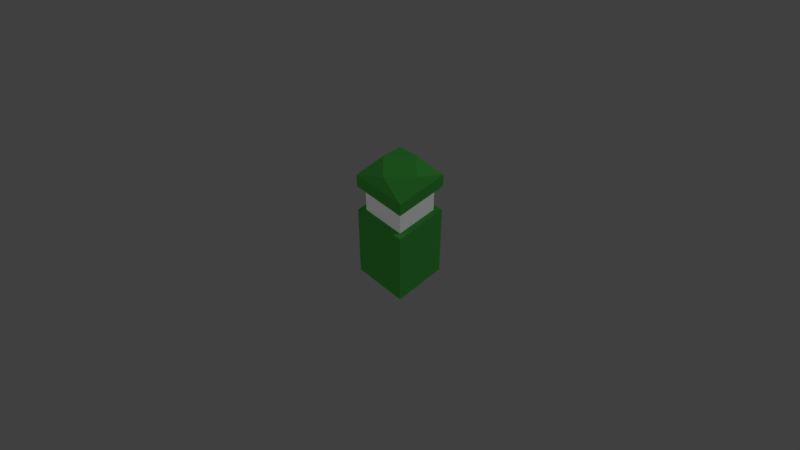 # Source: SASCharacter.blend  (saved by Blender 2.79.0; exported with 4.5.12 LTS)
import bpy
from mathutils import Matrix  # noqa: F401  (used for matrix-valued properties, if any)

bpy.ops.wm.read_factory_settings(use_empty=True)
scene = bpy.context.scene
scene.name = 'Scene'

# ---- collections
col_collection_1 = bpy.data.collections.new('Collection 1'); scene.collection.children.link(col_collection_1)
col_collection_2 = bpy.data.collections.new('Collection 2'); scene.collection.children.link(col_collection_2)
col_collection_2.hide_render = True
col_collection_2.hide_viewport = True
col_collection_3 = bpy.data.collections.new('Collection 3'); scene.collection.children.link(col_collection_3)
col_collection_3.hide_render = True
col_collection_3.hide_viewport = True
col_collection_4 = bpy.data.collections.new('Collection 4'); scene.collection.children.link(col_collection_4)
col_collection_4.hide_render = True
col_collection_4.hide_viewport = True

# ---- images (referenced by path relative to the original .blend; pixels are not part of the script)
import os
ASSET_DIR = os.environ.get("B2B_ASSET_DIR", "")  # directory of the original .blend (textures are referenced by path, not embedded)
HERE = os.path.dirname(os.path.abspath(__file__))  # packed textures are extracted next to this script under _unpacked/

def load_image(name, relpath, width, height, colorspace="sRGB"):
    """Load a texture the original file referenced (path relative to the .blend, or extracted next to this script)."""
    p = next((c for c in (os.path.join(HERE, relpath), os.path.join(ASSET_DIR, relpath)) if relpath and os.path.exists(c)), "")
    if p:
        img = bpy.data.images.load(p, check_existing=True)
        img.name = name
    else:  # same state as the original file: an image datablock whose file is absent (Cycles renders it pink)
        img = bpy.data.images.new(name, width, height)
        img.source = "FILE"
        img.filepath = "//" + (relpath or name)
    img.colorspace_settings.name = colorspace
    return img
img_new_face = load_image('New Face', '', 64, 64, 'sRGB')

# ---- materials (node trees are filled in below, after node groups)
mat_test = bpy.data.materials.new('Test')
mat_test.alpha_threshold = 0.0
mat_test.use_transparent_shadow = False
mat_test.roughness = 0.5
mat_face_001 = bpy.data.materials.new('Face.001')
mat_face_001.alpha_threshold = 0.0
mat_face_001.use_transparent_shadow = False
mat_face_001.preview_render_type = 'FLAT'
mat_face_001.diffuse_color = (0.8, 0.6944, 0.525, 1.0)
mat_face_001.roughness = 0.5
mat_face_001.specular_intensity = 0.0
mat_face_001.line_color = (0.0, 0.0, 0.0, 1.0)
mat_helmet = bpy.data.materials.new('Helmet')
mat_helmet.alpha_threshold = 0.0
mat_helmet.use_transparent_shadow = False
mat_helmet.diffuse_color = (0.03992, 0.2529, 0.03886, 1.0)
mat_helmet.roughness = 0.5
mat_helmet.specular_intensity = 0.0
mat_face = bpy.data.materials.new('Face')
mat_face.alpha_threshold = 0.0
mat_face.use_transparent_shadow = False
mat_face.roughness = 0.5
mat_barrel = bpy.data.materials.new('Barrel')
mat_barrel.alpha_threshold = 0.0
mat_barrel.use_transparent_shadow = False
mat_barrel.diffuse_color = (0.1679, 0.1646, 0.1547, 1.0)
mat_barrel.roughness = 0.5
mat_magazine = bpy.data.materials.new('Magazine')
mat_magazine.alpha_threshold = 0.0
mat_magazine.use_transparent_shadow = False
mat_magazine.diffuse_color = (0.3757, 0.3757, 0.3757, 1.0)
mat_magazine.roughness = 0.5
mat_wood = bpy.data.materials.new('Wood')
mat_wood.alpha_threshold = 0.0
mat_wood.use_transparent_shadow = False
mat_wood.diffuse_color = (0.8, 0.3729, 0.1022, 1.0)
mat_wood.roughness = 0.5
mat_wood.specular_intensity = 0.0

# ---- material node trees
mat_test.use_nodes = True; mat_test.node_tree.nodes.clear()
_N = mat_test.node_tree.nodes; _L = mat_test.node_tree.links
n0 = _N.new('ShaderNodeOutputMaterial'); n0.name = 'Material Output'; n0.location = (300, 300)
n1 = _N.new('ShaderNodeBsdfDiffuse'); n1.name = 'Diffuse BSDF'; n1.location = (10, 300)
n2 = _N.new('ShaderNodeTexImage'); n2.name = 'Image Texture'; n2.location = (-184, 299)
n2.width = 140
n2.image = img_new_face
n3 = _N.new('ShaderNodeTexCoord'); n3.name = 'Texture Coordinate'; n3.location = (-460, 246)
_L.new(n1.outputs[0], n0.inputs[0])
_L.new(n2.outputs[0], n1.inputs[0])
_L.new(n3.outputs[2], n2.inputs[0])
n0.is_active_output = True

# ---- world
world_world = bpy.data.worlds.new('World'); scene.world = world_world
world_world.color = (0.05088, 0.05088, 0.05088)
world_world.use_sun_shadow = False
world_world.sun_shadow_jitter_overblur = 0.0
world_world.cycles.sampling_method = 'MANUAL'

# ---- cameras
cam_camera = bpy.data.cameras.new('Camera')
cam_camera.clip_end = 100.0
cam_camera.lens = 35.0
cam_camera.sensor_width = 32.0
cam_camera.sensor_height = 18.0
cam_camera.ortho_scale = 7.314
cam_camera.dof.focus_distance = 0.0
cam_camera.dof.aperture_fstop = 128.0

# ---- lights
light_lamp_001 = bpy.data.lights.new('Lamp.001', 'SUN')
light_lamp_001.color = (0.9404, 1.0, 1.0)
light_lamp_001.transmission_factor = 0.0
light_lamp_001.cutoff_distance = 30.0
light_lamp_001.angle = 0.1993
light_lamp_001.energy = 1.0
light_lamp_001.shadow_buffer_clip_start = 1.001
light_lamp_001.shadow_soft_size = 0.1
light_lamp_001.shadow_cascade_max_distance = 1000.0
light_lamp = bpy.data.lights.new('Lamp', 'SUN')
light_lamp.transmission_factor = 0.0
light_lamp.cutoff_distance = 30.0
light_lamp.angle = 0.1993
light_lamp.energy = 0.5
light_lamp.shadow_buffer_clip_start = 1.001
light_lamp.shadow_soft_size = 0.1
light_lamp.shadow_cascade_max_distance = 1000.0

# ---- meshes
me_cube_006 = bpy.data.meshes.new('Cube.006')
me_cube_006.from_pydata([], [], [])
_uv = me_cube_006.uv_layers.new(name='UVMap')
_uv.uv.foreach_set('vector', [])
me_cube_006.materials.append(mat_test)
me_cube_006.use_remesh_preserve_volume = False
me_cube_006.use_remesh_preserve_attributes = False
me_cube_006.use_mirror_vertex_groups = False
me_cube_006.update()
me_cube_004 = bpy.data.meshes.new('Cube.004')
me_cube_004.from_pydata([(1.0, 1.0, 0.0), (1.0, -1.0, 0.0), (-1.0, -1.0, 0.0), (-1.0, 1.0, 0.0), (1.0, 1.0, 0.5001), (1.0, -1.0, 0.5001), (-1.0, -1.0, 0.5001), (-1.0, 1.0, 0.5001), (2.452e-07, 0.7531, 0.8705), (0.7531, -4.135e-07, 0.8705), (-0.7531, 1.332e-07, 0.8705), (-3.925e-07, -0.7531, 0.8705)], [], [(0, 1, 2, 3), (4, 7, 8), (0, 4, 5, 1), (1, 5, 6, 2), (2, 6, 7, 3), (4, 0, 3, 7), (8, 10, 11, 9), (9, 4, 8), (5, 4, 9), (9, 11, 5), (8, 7, 10), (7, 6, 10), (10, 6, 11), (6, 5, 11)])
me_cube_004.polygons.foreach_set('material_index', [1, 1, 1, 1, 1, 1, 1, 1, 1, 1, 1, 1, 1, 1])
me_cube_004.materials.append(mat_face_001)
me_cube_004.materials.append(mat_helmet)
me_cube_004.use_remesh_preserve_volume = False
me_cube_004.use_remesh_preserve_attributes = False
me_cube_004.use_mirror_vertex_groups = False
me_cube_004.update()
me_cube_001 = bpy.data.meshes.new('Cube.001')
me_cube_001.from_pydata([(1.0, -1.0, -1.0), (-1.0, -1.0, -1.0), (-1.0, 1.0, -1.0), (1.0, 1.0, -1.0), (1.0, -1.0, 1.0), (-1.0, -1.0, 1.0), (-1.0, 1.0, 1.0), (1.0, 1.0, 1.0)], [], [(0, 1, 2, 3), (4, 7, 6, 5), (0, 4, 5, 1), (1, 5, 6, 2), (2, 6, 7, 3), (4, 0, 3, 7)])
_uv = me_cube_001.uv_layers.new(name='UVMap')
_uv.uv.foreach_set('vector', [1.987e-08, 0.6667, 0.3333, 0.6667, 0.3333, 1.0, 0.0, 1.0, 0.3333, 0.3333, 0.3333, 0.6667, 4.967e-08, 0.6667, 0.0, 0.3333, 0.6667, 0.3333, 0.3333, 0.3333, 0.3333, 0.0, 0.6667, 1.987e-08, 2.98e-08, 0.3333, 0.0, 1.291e-07, 0.3333, 0.0, 0.3333, 0.3333, 1.0, 0.3333, 0.6667, 0.3333, 0.6667, 8.941e-08, 1.0, 0.0, 0.3333, 0.3333, 0.6667, 0.3333, 0.6667, 0.6667, 0.3333, 0.6667])
_ca = me_cube_001.color_attributes.new('Col', 'BYTE_COLOR', 'CORNER')
_ca.data.foreach_set('color', [1.0, 1.0, 1.0, 1.0, 1.0, 1.0, 1.0, 1.0, 1.0, 1.0, 1.0, 1.0, 1.0, 1.0, 1.0, 1.0, 1.0, 1.0, 1.0, 1.0, 1.0, 1.0, 1.0, 1.0, 1.0, 1.0, 1.0, 1.0, 1.0, 1.0, 1.0, 1.0, 1.0, 1.0, 1.0, 1.0, 1.0, 1.0, 1.0, 1.0, 1.0, 1.0, 1.0, 1.0, 1.0, 1.0, 1.0, 1.0, 1.0, 1.0, 1.0, 1.0, 1.0, 1.0, 1.0, 1.0, 1.0, 1.0, 1.0, 1.0, 1.0, 1.0, 1.0, 1.0, 1.0, 1.0, 1.0, 1.0, 1.0, 1.0, 1.0, 1.0, 1.0, 1.0, 1.0, 1.0, 1.0, 1.0, 1.0, 1.0, 1.0, 1.0, 1.0, 1.0, 1.0, 1.0, 1.0, 1.0, 1.0, 1.0, 1.0, 1.0, 1.0, 1.0, 1.0, 1.0])
me_cube_001.materials.append(mat_face)
me_cube_001.use_remesh_preserve_volume = False
me_cube_001.use_remesh_preserve_attributes = False
me_cube_001.use_mirror_vertex_groups = False
me_cube_001.update()
me_cube = bpy.data.meshes.new('Cube')
me_cube.from_pydata([(1.0, 1.0, 0.0), (1.0, -1.0, 0.0), (-1.0, -1.0, 0.0), (-1.0, 1.0, 0.0), (1.0, 1.0, 3.0), (1.0, -1.0, 3.0), (-1.0, -1.0, 3.0), (-1.0, 1.0, 3.0)], [], [(0, 1, 2, 3), (4, 7, 6, 5), (0, 4, 5, 1), (1, 5, 6, 2), (2, 6, 7, 3), (4, 0, 3, 7)])
me_cube.polygons.foreach_set('material_index', [1, 1, 1, 1, 1, 1])
me_cube.materials.append(mat_face_001)
me_cube.materials.append(mat_helmet)
me_cube.use_remesh_preserve_volume = False
me_cube.use_remesh_preserve_attributes = False
me_cube.use_mirror_vertex_groups = False
me_cube.update()
me_cube_009 = bpy.data.meshes.new('Cube.009')
me_cube_009.from_pydata([(0.252, -0.07625, 0.08084), (0.119, -0.07625, 0.2937), (0.252, 0.07612, 0.08084), (0.119, 0.07612, 0.2937), (0.9138, -0.07625, 0.08084), (0.9138, -0.07625, 0.2937), (0.9138, 0.07612, 0.08084), (0.9138, 0.07612, 0.2937), (1.716, 0.04357, 0.1438), (1.716, 0.04357, 0.2308), (1.716, -0.0437, 0.1438), (1.716, -0.0437, 0.2308), (0.9138, -0.0437, 0.2308), (0.9138, -0.0437, 0.1438), (0.9138, 0.04357, 0.1438), (0.9138, 0.04357, 0.2308), (-0.7217, 0.09995, 0.08084), (-0.7217, -0.1001, 0.08084), (-0.4133, -0.1001, 0.2937), (-0.4133, 0.09995, 0.2937), (0.119, 0.09995, -0.06315), (0.119, -0.1001, -0.06315), (-0.6075, 0.09995, -0.06315), (-0.6075, -0.1001, -0.06315), (-0.7217, 0.06617, 0.1306), (-0.7217, -0.0663, 0.1306), (-0.7217, -0.0663, 0.244), (-0.7217, 0.06617, 0.244), (-0.8631, 0.06617, 0.1306), (-0.8631, -0.0663, 0.1306), (-0.8631, -0.0663, 0.244), (-0.8631, 0.06617, 0.244), (-1.469, 0.07865, -0.06019), (-1.469, -0.07878, -0.06019), (-1.469, -0.07878, 0.2772), (-1.469, 0.07865, 0.2772), (-0.4336, 0.07467, -0.06315), (-0.4336, -0.0748, -0.06315), (-0.5695, 0.07467, -0.06315), (-0.5695, -0.0748, -0.06315), (-0.5416, 0.07467, -0.384), (-0.5416, -0.0748, -0.384), (-0.6999, 0.07467, -0.3183), (-0.6999, -0.0748, -0.3183), (0.5962, 0.06528, 0.08084), (0.5962, -0.06541, 0.08084), (0.7378, 0.06528, 0.08084), (0.7378, -0.06541, 0.08084), (0.5962, 0.06528, -0.3457), (0.5962, -0.06541, -0.3457), (0.7173, 0.06528, -0.3457), (0.7173, -0.06541, -0.3457), (-0.1711, -0.06296, -0.2222), (-0.1735, -0.06296, -0.01493), (-0.1711, 0.06353, -0.2222), (-0.1735, 0.06353, -0.01493), (0.09278, -0.06296, -0.1801), (0.09518, -0.06296, -0.01493), (0.09278, 0.06353, -0.1801), (0.09518, 0.06353, -0.01493), (-0.1184, 0.06353, -0.482), (-0.1184, -0.06296, -0.482), (0.1455, 0.06353, -0.44), (0.1455, -0.06296, -0.44)], [], [(3, 19, 18, 1), (2, 3, 7, 6), (7, 15, 14, 6), (4, 5, 1, 0), (6, 46, 44, 2), (7, 3, 1, 5), (8, 9, 11, 10), (5, 12, 15, 7), (14, 8, 10, 13), (6, 14, 13, 4), (13, 10, 11, 12), (4, 13, 12, 5), (15, 9, 8, 14), (12, 11, 9, 15), (17, 25, 24, 16), (16, 22, 23, 17), (2, 16, 19, 3), (1, 18, 17, 0), (23, 39, 37, 21), (17, 23, 21, 0), (0, 21, 20, 2), (2, 20, 22, 16), (27, 31, 30, 26), (16, 24, 27, 19), (18, 26, 25, 17), (19, 27, 26, 18), (28, 32, 35, 31), (25, 29, 28, 24), (24, 28, 31, 27), (26, 30, 29, 25), (33, 34, 35, 32), (30, 34, 33, 29), (31, 35, 34, 30), (29, 33, 32, 28), (36, 40, 42, 38), (22, 38, 39, 23), (20, 36, 38, 22), (21, 37, 36, 20), (41, 43, 42, 40), (37, 41, 40, 36), (39, 43, 41, 37), (38, 42, 43, 39), (47, 51, 50, 46), (2, 44, 45, 0), (4, 47, 46, 6), (0, 45, 47, 4), (48, 50, 51, 49), (44, 48, 49, 45), (45, 49, 51, 47), (46, 50, 48, 44), (52, 53, 55, 54), (54, 55, 59, 58), (58, 59, 57, 56), (56, 57, 53, 52), (54, 58, 62, 60), (59, 55, 53, 57), (60, 62, 63, 61), (52, 54, 60, 61), (58, 56, 63, 62), (56, 52, 61, 63)])
me_cube_009.polygons.foreach_set('material_index', [0, 0, 0, 0, 0, 0, 0, 0, 0, 0, 0, 0, 0, 0, 0, 0, 0, 0, 0, 0, 0, 0, 0, 0, 0, 0, 0, 0, 0, 0, 0, 0, 0, 0, 0, 0, 0, 0, 0, 0, 0, 0, 0, 0, 0, 0, 0, 0, 0, 0, 1, 1, 1, 1, 1, 1, 1, 1, 1, 1])
me_cube_009.materials.append(mat_barrel)
me_cube_009.materials.append(mat_magazine)
me_cube_009.use_remesh_preserve_volume = False
me_cube_009.use_remesh_preserve_attributes = False
me_cube_009.use_mirror_vertex_groups = False
me_cube_009.update()
me_cube_013 = bpy.data.meshes.new('Cube.013')
me_cube_013.from_pydata([(0.3893, -0.07625, 0.08084), (0.5041, -0.07625, 0.2937), (0.3893, 0.07612, 0.08084), (0.5041, 0.07612, 0.2937), (0.9138, -0.06131, 0.112), (0.9138, -0.06131, 0.2625), (0.9138, 0.06117, 0.112), (0.9138, 0.06117, 0.2625), (1.556, 0.04357, 0.1438), (1.556, 0.04357, 0.2308), (1.556, -0.0437, 0.1438), (1.556, -0.0437, 0.2308), (0.9138, -0.0437, 0.2308), (0.9138, -0.0437, 0.1438), (0.9138, 0.04357, 0.1438), (0.9138, 0.04357, 0.2308), (-0.7217, 0.09995, 0.04727), (-0.7217, -0.1001, 0.04727), (-0.5723, -0.1001, 0.2937), (-0.5723, 0.09995, 0.2937), (-0.8891, 0.09995, 0.03189), (-0.8891, -0.1001, 0.03189), (-0.7217, -0.0663, 0.2012), (-0.7217, 0.06617, 0.2012), (-0.8891, -0.0663, 0.1522), (-0.8891, 0.06617, 0.1522), (-0.9887, 0.06617, 0.2178), (-0.9887, 0.06679, 0.002962), (-0.9887, -0.0663, 0.2178), (-0.9887, -0.06692, 0.002962), (-1.441, 0.06617, 0.2178), (-1.441, 0.06679, -0.1152), (-1.441, -0.0663, 0.2178), (-1.441, -0.06692, -0.1152), (-0.3978, 0.07612, 0.05706), (-0.3978, -0.07625, 0.05706), (-0.6496, 0.09995, 0.04945), (-0.6496, -0.1001, 0.04945), (-0.4296, 0.05709, -0.0373), (-0.4296, -0.05722, -0.0373), (-0.6137, 0.07496, 0.005634), (-0.6137, -0.07509, 0.005634), (-0.4665, 0.05709, -0.1957), (-0.4665, -0.05722, -0.1957), (-0.6506, 0.07496, -0.1527), (-0.6506, -0.07509, -0.1527), (-0.4569, 0.05709, -0.3043), (-0.4569, -0.05722, -0.3043), (-0.6789, 0.07496, -0.2042), (-0.6789, -0.07509, -0.2042), (-0.1745, 0.05709, -0.0373), (-0.1745, -0.05722, -0.0373), (-0.1745, 0.05709, 0.08128), (-0.1745, -0.05722, 0.08128), (-0.1026, 0.05709, -0.0373), (-0.1026, -0.05722, -0.0373), (-0.1026, 0.05709, 0.08128), (-0.1026, -0.05722, 0.08128), (0.1919, 0.07612, 0.07428), (0.1919, -0.07625, 0.07428), (-0.05076, 0.07612, 0.0505), (-0.05076, -0.07625, 0.0505), (0.1924, 0.07612, 0.06695), (0.1924, -0.07625, 0.06695), (-0.05125, 0.07612, 0.05783), (-0.05125, -0.07625, 0.05783), (0.1714, 0.05099, 0.06695), (0.1714, -0.05112, 0.06695), (-0.109, 0.05099, 0.05783), (-0.109, -0.05112, 0.05783), (0.1775, 0.05099, -0.006341), (0.1775, -0.05112, -0.006341), (-0.09475, 0.05099, -0.07408), (-0.09475, -0.05112, -0.07408), (0.2048, 0.05099, -0.1514), (0.2048, -0.05112, -0.1514), (-0.02769, 0.05099, -0.3084), (-0.02769, -0.05112, -0.3084), (0.3275, 0.05099, -0.3346), (0.3275, -0.05112, -0.3346), (0.1133, 0.05099, -0.5157), (0.1133, -0.05112, -0.5157), (1.468, -0.0276, 0.2236), (1.495, -0.0276, 0.3169), (1.468, 0.03665, 0.2236), (1.495, 0.03665, 0.3169), (1.532, -0.0276, 0.2236), (1.532, -0.0276, 0.3169), (1.532, 0.03665, 0.2236), (1.532, 0.03665, 0.3169), (-0.4296, 0.05709, -0.02921), (-0.4296, -0.05722, -0.02921), (-0.1745, 0.05709, -0.02921), (-0.1745, -0.05722, -0.02921)], [], [(3, 19, 18, 1), (2, 3, 7, 6), (7, 15, 14, 6), (4, 5, 1, 0), (7, 3, 1, 5), (8, 9, 11, 10), (5, 12, 15, 7), (14, 8, 10, 13), (6, 14, 13, 4), (13, 10, 11, 12), (4, 13, 12, 5), (15, 9, 8, 14), (12, 11, 9, 15), (2, 16, 19, 3), (1, 18, 17, 0), (16, 23, 19), (18, 22, 17), (19, 23, 22, 18), (25, 26, 28, 24), (17, 21, 20, 16), (2, 6, 4, 0), (16, 36, 37, 17), (23, 25, 24, 22), (22, 24, 21, 17), (16, 20, 25, 23), (29, 33, 31, 27), (24, 28, 29, 21), (20, 27, 26, 25), (21, 29, 27, 20), (33, 32, 30, 31), (26, 30, 32, 28), (28, 32, 33, 29), (27, 31, 30, 26), (37, 41, 39, 35), (17, 37, 35, 0), (2, 58, 60, 34), (2, 34, 36, 16), (40, 44, 45, 41), (36, 40, 41, 37), (34, 38, 40, 36), (35, 39, 38, 34), (42, 46, 48, 44), (38, 42, 44, 40), (39, 43, 42, 38), (41, 45, 43, 39), (47, 49, 48, 46), (43, 47, 46, 42), (45, 49, 47, 43), (44, 48, 49, 45), (50, 38, 90, 92), (52, 56, 54, 50), (54, 56, 57, 55), (50, 54, 55, 51), (51, 55, 57, 53), (53, 57, 56, 52), (69, 73, 71, 67), (0, 59, 58, 2), (35, 61, 59, 0), (34, 60, 61, 35), (63, 62, 64, 65), (65, 69, 67, 63), (63, 67, 66, 62), (62, 66, 68, 64), (64, 68, 69, 65), (70, 74, 76, 72), (67, 71, 70, 66), (66, 70, 72, 68), (68, 72, 73, 69), (77, 81, 79, 75), (72, 76, 77, 73), (73, 77, 75, 71), (71, 75, 74, 70), (79, 81, 80, 78), (75, 79, 78, 74), (74, 78, 80, 76), (76, 80, 81, 77), (82, 83, 85, 84), (84, 85, 89, 88), (88, 89, 87, 86), (86, 87, 83, 82), (84, 88, 86, 82), (89, 85, 83, 87), (90, 91, 93, 92), (39, 51, 93, 91), (51, 50, 92, 93), (38, 39, 91, 90), (51, 53, 52, 50)])
me_cube_013.polygons.foreach_set('material_index', [0, 2, 2, 2, 2, 0, 2, 0, 2, 0, 2, 0, 0, 0, 0, 0, 0, 0, 2, 2, 2, 2, 2, 2, 2, 2, 2, 2, 2, 2, 2, 2, 2, 2, 0, 0, 0, 2, 2, 2, 2, 2, 2, 2, 2, 2, 2, 2, 2, 0, 0, 0, 0, 0, 0, 1, 0, 0, 0, 0, 0, 0, 0, 0, 1, 1, 1, 1, 1, 1, 1, 1, 1, 1, 1, 1, 0, 0, 0, 0, 0, 0, 0, 0, 0, 2, 0])
me_cube_013.materials.append(mat_barrel)
me_cube_013.materials.append(mat_magazine)
me_cube_013.materials.append(mat_wood)
me_cube_013.use_remesh_preserve_volume = False
me_cube_013.use_remesh_preserve_attributes = False
me_cube_013.use_mirror_vertex_groups = False
me_cube_013.update()
me_cube_014 = bpy.data.meshes.new('Cube.014')
me_cube_014.from_pydata([(-0.6105, -0.1144, 0.01009), (-0.6105, -0.0899, 0.1623), (-0.6105, 0.1144, 0.01009), (-0.6105, 0.0899, 0.1623), (-0.414, -0.1144, 0.01009), (-0.3658, -0.0899, 0.1623), (-0.414, 0.1144, 0.01009), (-0.3658, 0.0899, 0.1623), (0.1855, 0.0899, 0.1623), (0.1855, 0.1144, 0.01009), (0.1855, -0.1144, 0.01009), (0.1855, -0.0899, 0.1623), (-0.6379, 0.1144, -0.1213), (-0.6379, -0.1144, -0.1213), (-0.4348, 0.1144, -0.1479), (-0.4348, -0.1144, -0.1479), (-0.6981, 0.1144, 0.08217), (-0.6981, -0.1144, 0.08217), (-0.6981, -0.0899, 0.1128), (-0.6981, 0.0899, 0.1128), (-0.232, 0.1144, -0.1346), (-0.232, -0.1144, -0.1346), (-0.188, 0.1144, 0.01442), (-0.188, -0.1144, 0.01442), (0.1855, 0.0554, 0.1409), (0.1855, 0.0705, 0.04711), (0.1855, -0.0705, 0.04711), (0.1855, -0.0554, 0.1409), (0.2646, 0.0554, 0.1409), (0.2646, 0.0705, 0.04711), (0.2646, -0.0705, 0.04711), (0.2646, -0.0554, 0.1409), (-0.6679, 0.1144, -0.3362), (-0.6679, -0.1144, -0.3362), (-0.463, 0.1144, -0.3405), (-0.463, -0.1144, -0.3405), (-0.4351, -0.1144, -0.1439), (-0.4351, 0.1144, -0.1439), (-0.2322, -0.1144, -0.1306), (-0.2322, 0.1144, -0.1306), (-0.2457, -0.1144, -0.1306), (-0.2457, 0.1144, -0.1306), (-0.2017, -0.1144, 0.01846), (-0.2017, 0.1144, 0.01846)], [], [(1, 3, 19, 18), (2, 3, 7, 6), (7, 5, 11, 8), (4, 5, 1, 0), (2, 6, 14, 12), (7, 3, 1, 5), (11, 10, 26, 27), (6, 7, 8, 9), (5, 4, 10, 11), (4, 6, 9, 10), (14, 15, 35, 34), (0, 2, 12, 13), (6, 4, 15, 14), (4, 0, 13, 15), (17, 18, 19, 16), (2, 0, 17, 16), (3, 2, 16, 19), (0, 1, 18, 17), (20, 14, 37, 39), (21, 23, 42, 40), (24, 27, 31, 28), (10, 9, 25, 26), (8, 11, 27, 24), (9, 8, 24, 25), (29, 28, 31, 30), (25, 24, 28, 29), (27, 26, 30, 31), (26, 25, 29, 30), (32, 34, 35, 33), (13, 12, 32, 33), (15, 13, 33, 35), (12, 14, 34, 32), (37, 36, 38, 39), (14, 15, 36, 37), (15, 21, 38, 36), (21, 20, 39, 38), (41, 40, 42, 43), (23, 22, 43, 42), (22, 20, 41, 43), (20, 21, 40, 41)])
me_cube_014.materials.append(mat_barrel)
me_cube_014.use_remesh_preserve_volume = False
me_cube_014.use_remesh_preserve_attributes = False
me_cube_014.use_mirror_vertex_groups = False
me_cube_014.update()

# ---- objects
ob_cube_004 = bpy.data.objects.new('Cube.004', me_cube_006)
ob_lamp_001 = bpy.data.objects.new('Lamp.001', light_lamp_001)
ob_cube_002 = bpy.data.objects.new('Cube.002', me_cube_004)
ob_cube_001 = bpy.data.objects.new('Cube.001', me_cube_001)
ob_cube = bpy.data.objects.new('Cube', me_cube)
ob_lamp = bpy.data.objects.new('Lamp', light_lamp)
ob_camera = bpy.data.objects.new('Camera', cam_camera)
ob_cube_003 = bpy.data.objects.new('Cube.003', me_cube_009)
ob_cube_007 = bpy.data.objects.new('Cube.007', me_cube_013)
ob_cube_008 = bpy.data.objects.new('Cube.008', me_cube_014)

# ---- transforms, parenting, visibility, modifiers, constraints
ob_cube_004.location = (-5.386, 9.689, 3.64)
ob_cube_004.lineart.crease_threshold = 0.0
ob_lamp_001.location = (4.076, 6.1, 5.904)
ob_lamp_001.rotation_euler = (3.927, -2.356, 8.742e-08)
ob_lamp_001.lock_rotations_4d = False
ob_lamp_001.empty_display_type = 'ARROWS'
ob_lamp_001.color = (0.0, 0.0, 0.0, 0.0)
ob_lamp_001.lineart.crease_threshold = 0.0
ob_cube_002.location = (0.0, 0.0, 4.072)
ob_cube_002.lock_rotations_4d = False
ob_cube_002.empty_display_type = 'ARROWS'
ob_cube_002.lineart.crease_threshold = 0.0
ob_cube_001.location = (0.0, 0.0, 3.8)
ob_cube_001.scale = (0.8, 0.8, 0.8)
ob_cube_001.lock_rotations_4d = False
ob_cube_001.empty_display_type = 'ARROWS'
ob_cube_001.lineart.crease_threshold = 0.0
ob_cube.location = (0.0, 0.0, 0.0)
ob_cube.lock_rotations_4d = False
ob_cube.empty_display_type = 'ARROWS'
ob_cube.lineart.crease_threshold = 0.0
ob_lamp.location = (-6.841, -12.91, 5.904)
ob_lamp.rotation_euler = (0.7854, -0.7854, 0.0)
ob_lamp.lock_rotations_4d = False
ob_lamp.empty_display_type = 'ARROWS'
ob_lamp.color = (0.0, 0.0, 0.0, 0.0)
ob_lamp.lineart.crease_threshold = 0.0
ob_camera.location = (15.0, -15.0, 23.48)
ob_camera.rotation_euler = (0.7854, 0.0, 0.7854)
ob_camera.lock_rotations_4d = False
ob_camera.empty_display_type = 'ARROWS'
ob_camera.color = (0.0, 0.0, 0.0, 0.0)
ob_camera.display_type = 'WIRE'
ob_camera.lineart.crease_threshold = 0.0
ob_cube_003.location = (0.0, 0.0, 0.0)
ob_cube_003.lineart.crease_threshold = 0.0
ob_cube_007.location = (0.0, 0.0, 0.0)
ob_cube_007.lineart.crease_threshold = 0.0
ob_cube_008.location = (0.0, 0.0, 0.0)
ob_cube_008.lineart.crease_threshold = 0.0

# ---- collection membership
col_collection_1.objects.link(ob_cube_004)
col_collection_1.objects.link(ob_lamp_001)
col_collection_1.objects.link(ob_cube_002)
col_collection_1.objects.link(ob_cube_001)
col_collection_1.objects.link(ob_cube)
col_collection_1.objects.link(ob_lamp)
col_collection_1.objects.link(ob_camera)
col_collection_2.objects.link(ob_cube_003)
col_collection_3.objects.link(ob_cube_007)
col_collection_4.objects.link(ob_cube_008)

# ---- scene / render settings (as saved in the file)
scene.camera = ob_camera
scene.frame_start = 1; scene.frame_end = 250; scene.frame_set(1)
scene.render.engine = 'BLENDER_EEVEE_NEXT'
scene.render.resolution_percentage = 50
scene.render.dither_intensity = 0.0
scene.cycles.use_denoising = False
scene.cycles.samples = 128
scene.cycles.sampling_pattern = 'TABULATED_SOBOL'
scene.cycles.light_sampling_threshold = 0.0
scene.cycles.use_adaptive_sampling = False
scene.cycles.use_light_tree = False
scene.cycles.blur_glossy = 0.0
scene.cycles.sample_clamp_indirect = 0.0
scene.view_settings.view_transform = 'Standard'
bpy.context.view_layer.update()
